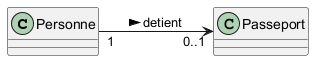

The diagram above was rendered by PlantUML. Its source (embedded in the PNG):
@startuml
skinparam classAttributeIconSize 0
left to right direction

class Personne
class Passeport

Personne "1" --> "0..1" Passeport : detient >
@enduml